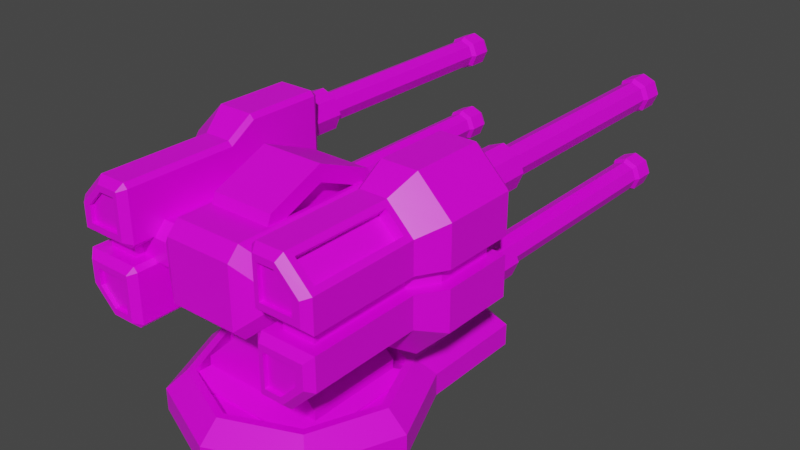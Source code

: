 # Source: FlakCannon.blend  (saved by Blender 2.91.10; exported with 4.5.12 LTS)
import bpy
from mathutils import Matrix  # noqa: F401  (used for matrix-valued properties, if any)

bpy.ops.wm.read_factory_settings(use_empty=True)
scene = bpy.context.scene
scene.name = 'Scene'

# ---- collections
col_collection = bpy.data.collections.new('Collection'); scene.collection.children.link(col_collection)

# ---- images (referenced by path relative to the original .blend; pixels are not part of the script)
import os
ASSET_DIR = os.environ.get("B2B_ASSET_DIR", "")  # directory of the original .blend (textures are referenced by path, not embedded)
HERE = os.path.dirname(os.path.abspath(__file__))  # packed textures are extracted next to this script under _unpacked/

def load_image(name, relpath, width, height, colorspace="sRGB"):
    """Load a texture the original file referenced (path relative to the .blend, or extracted next to this script)."""
    p = next((c for c in (os.path.join(HERE, relpath), os.path.join(ASSET_DIR, relpath)) if relpath and os.path.exists(c)), "")
    if p:
        img = bpy.data.images.load(p, check_existing=True)
        img.name = name
    else:  # same state as the original file: an image datablock whose file is absent (Cycles renders it pink)
        img = bpy.data.images.new(name, width, height)
        img.source = "FILE"
        img.filepath = "//" + (relpath or name)
    img.colorspace_settings.name = colorspace
    return img
img_green_team_png = load_image('green_team.png', 'green_team.png', 1024, 1024, 'sRGB')

# ---- materials (node trees are filled in below, after node groups)
mat_material = bpy.data.materials.new('Material')
mat_material.alpha_threshold = 0.0
mat_material.use_transparent_shadow = False
mat_material.line_color = (0.0, 0.0, 0.0, 1.0)

# ---- material node trees
mat_material.use_nodes = True; mat_material.node_tree.nodes.clear()
_N = mat_material.node_tree.nodes; _L = mat_material.node_tree.links
n0 = _N.new('ShaderNodeOutputMaterial'); n0.name = 'Material Output'; n0.location = (300, 300)
n1 = _N.new('ShaderNodeBsdfPrincipled'); n1.name = 'Principled BSDF'; n1.location = (10, 300)
n1.distribution = 'GGX'
n1.subsurface_method = 'BURLEY'
n1.inputs[2].default_value = 0.4
n1.inputs[3].default_value = 1.45
n1.inputs[27].default_value = (0.0, 0.0, 0.0, 1.0)
n1.inputs[28].default_value = 1.0
n2 = _N.new('ShaderNodeTexImage'); n2.name = 'Image Texture'; n2.location = (-280, 280)
n2.image = img_green_team_png
_L.new(n1.outputs[0], n0.inputs[0])
_L.new(n2.outputs[0], n1.inputs[0])
n0.is_active_output = True

# ---- world
world_world = bpy.data.worlds.new('World'); scene.world = world_world
world_world.use_nodes = True; world_world.node_tree.nodes.clear()
_N = world_world.node_tree.nodes; _L = world_world.node_tree.links
n0 = _N.new('ShaderNodeOutputWorld'); n0.name = 'World Output'; n0.location = (300, 300)
n1 = _N.new('ShaderNodeBackground'); n1.name = 'Background'; n1.location = (10, 300)
n1.inputs[0].default_value = (0.05088, 0.05088, 0.05088, 1.0)
_L.new(n1.outputs[0], n0.inputs[0])
n0.is_active_output = True
world_world.color = (0.05088, 0.05088, 0.05088)
world_world.use_sun_shadow = False
world_world.sun_shadow_jitter_overblur = 0.0

# ---- meshes
me_cube = bpy.data.meshes.new('Cube')
me_cube.from_pydata([(0.94, 3.332, 0.2268), (1.052, 3.332, 0.2732), (0.94, 1.371, 0.2513), (0.94, 3.289, 0.2513), (1.035, 1.371, 0.2905), (1.035, 3.289, 0.2905), (1.074, 1.371, 0.3853), (1.074, 3.289, 0.3853), (1.035, 1.371, 0.4801), (1.035, 3.289, 0.4801), (0.94, 1.371, 0.5194), (0.94, 3.289, 0.5194), (0.8452, 1.371, 0.4801), (0.8452, 3.289, 0.4801), (0.806, 1.371, 0.3853), (0.806, 3.289, 0.3853), (0.8452, 1.371, 0.2905), (0.8452, 3.289, 0.2905), (1.099, 3.332, 0.3853), (1.052, 3.332, 0.4974), (0.94, 3.332, 0.5439), (0.8279, 3.332, 0.4974), (0.7815, 3.332, 0.3853), (0.8279, 3.332, 0.2732), (0.94, 3.502, 0.2268), (0.8279, 3.502, 0.2732), (0.7815, 3.502, 0.3853), (0.8279, 3.502, 0.4974), (0.94, 3.502, 0.5439), (1.052, 3.502, 0.4974), (1.099, 3.502, 0.3853), (1.052, 3.502, 0.2732), (0.94, 3.529, 0.2937), (0.8753, 3.529, 0.3206), (0.8485, 3.529, 0.3853), (0.8753, 3.529, 0.4501), (0.94, 3.529, 0.4769), (1.005, 3.529, 0.4501), (1.032, 3.529, 0.3853), (1.005, 3.529, 0.3206), (0.94, 3.529, 0.2397), (0.8371, 3.529, 0.2824), (0.7944, 3.529, 0.3853), (0.8371, 3.529, 0.4883), (0.94, 3.529, 0.5309), (1.043, 3.529, 0.4883), (1.086, 3.529, 0.3853), (1.043, 3.529, 0.2824), (0.94, 2.807, 0.2937), (0.8753, 2.807, 0.3206), (0.8485, 2.807, 0.3853), (0.8753, 2.807, 0.4501), (0.94, 2.807, 0.4769), (1.005, 2.807, 0.4501), (1.032, 2.807, 0.3853), (1.005, 2.807, 0.3206), (0.94, 1.323, 0.1902), (1.078, 1.323, 0.2474), (1.135, 1.323, 0.3853), (1.078, 1.323, 0.5233), (0.94, 1.323, 0.5804), (0.8021, 1.323, 0.5233), (0.7449, 1.323, 0.3853), (0.8021, 1.323, 0.2474), (0.94, 1.014, 0.1902), (1.078, 1.014, 0.2474), (1.135, 1.014, 0.3853), (1.078, 1.014, 0.5233), (0.94, 1.014, 0.5804), (0.8021, 1.014, 0.5233), (0.7449, 1.014, 0.3853), (0.8021, 1.014, 0.2474), (1.194, 0.2502, 0.07787), (1.194, 0.7895, 0.07757), (1.295, 0.2216, 0.4432), (0.9923, 0.2216, 0.7462), (0.9725, 0.9545, 0.6986), (1.248, 0.9545, 0.4235), (1.05, 0.01493, 0.07543), (0.9535, -0.06978, 0.5579), (1.111, -0.06978, 0.4006), (1.05, -0.8992, 0.07514), (1.111, -0.9438, 0.4006), (0.9535, -0.9438, 0.5579), (0.9137, -0.01358, 0.5976), (1.151, -0.01358, 0.3608), (0.8895, -1.059, 0.5392), (1.092, -1.059, 0.3366), (0.883, -0.06978, 0.4874), (1.04, -0.06978, 0.3301), (0.883, -0.9438, 0.4874), (1.04, -0.9438, 0.3301), (0.766, 0.2219, 0.07758), (0.6267, 0.2216, 0.1161), (0.6267, 0.2216, 0.7058), (0.6652, 0.2216, 0.7462), (0.766, 0.7895, 0.07757), (0.6743, 0.9545, 0.1358), (0.6743, 0.9545, 0.6868), (0.6855, 0.9545, 0.6986), (0.6281, -0.01358, 0.5572), (0.6666, -0.01358, 0.5976), (0.7674, -0.01328, 0.07514), (0.6281, -0.01358, 0.1137), (0.6865, -1.059, 0.1379), (0.7674, -0.8992, 0.07514), (0.6916, -1.059, 0.5392), (0.6865, -1.059, 0.5338), (1.295, 0.2216, 0.07757), (1.248, 0.9545, 0.1252), (1.151, -0.01358, 0.07514), (1.092, -1.059, 0.1336), (0.6849, 0.9545, 0.1252), (0.6652, 0.2216, 0.07757), (0.6666, -0.01358, 0.07514), (0.6908, -1.059, 0.1336), (1.195, 0.2512, 0.0), (0.7661, 0.223, 0.0), (1.05, 0.01599, 0.0), (0.7674, -0.01223, 0.0), (1.195, 0.7905, 0.0), (1.05, -0.8981, 0.0), (0.7661, 0.7905, 0.0), (0.7674, -0.8981, 0.0), (1.151, -1.0, 0.3608), (1.151, -1.0, 0.07514), (0.9137, -1.0, 0.5976), (0.6666, -1.0, 0.07514), (0.6281, -1.0, 0.1137), (0.6281, -1.0, 0.5573), (0.6666, -1.0, 0.5976), (1.021, -1.059, 0.3365), (1.021, -1.059, 0.1888), (0.8741, -1.059, 0.4839), (0.7294, -1.059, 0.1888), (0.7263, -1.059, 0.1919), (0.7263, -1.059, 0.48), (0.73, -1.059, 0.4839), (1.021, -1.025, 0.3365), (1.021, -1.025, 0.1888), (0.8741, -1.025, 0.4839), (0.7294, -1.025, 0.1888), (0.7263, -1.025, 0.1919), (0.7263, -1.025, 0.48), (0.73, -1.025, 0.4839), (0.2761, -0.9429, 0.27), (0.0, -0.9429, 0.0), (0.8393, 0.4774, 0.0), (0.2761, -0.8366, 0.38), (0.8393, -0.814, 0.0), (0.5037, -0.814, 0.0), (0.3082, -0.9429, 0.0), (0.3082, 0.4774, 0.0), (0.5037, 0.4774, 0.0), (0.2761, 0.4774, 0.0), (0.2761, -0.9429, 0.0), (0.0, -0.8366, 0.38), (0.0, -0.9429, 0.2702), (0.8393, -0.814, 0.1012), (0.8393, -0.7077, 0.211), (0.3082, -0.8366, 0.38), (0.3082, -0.9429, 0.27), (0.5037, -0.814, 0.1011), (0.5037, -0.7077, 0.211), (0.8393, 0.4348, 0.211), (0.8393, 0.4774, 0.167), (0.5037, 0.4348, 0.211), (0.5037, 0.4774, 0.1669), (0.3082, 0.4774, 0.3359), (0.3082, 0.4348, 0.38), (0.2761, 0.4348, 0.38), (0.2761, 0.4774, 0.3359), (0.2761, -0.5037, 0.38), (0.3082, -0.5037, 0.38), (0.0, -0.5037, 0.38), (0.8393, -0.5037, 0.211), (0.5037, -0.5037, 0.211), (0.3814, -0.3687, 0.2014), (0.2761, -0.1988, 0.2014), (0.2761, -0.1562, 0.1573), (0.2761, -0.1562, 0.0), (0.0, -0.1562, 0.0), (0.0, -0.1562, 0.1574), (0.0, -0.1988, 0.2014), (0.0, -0.3687, 0.2014), (1.295, 0.8902, 0.4432), (0.9923, 0.8902, 0.7462), (1.295, 0.8902, 0.07757), (0.6267, 0.8902, 0.1161), (0.6652, 0.8902, 0.07757), (0.6652, 0.8902, 0.7462), (0.6267, 0.8902, 0.7058), (0.94, 0.9264, 0.1396), (1.114, 0.9264, 0.2116), (1.186, 0.9264, 0.3853), (1.114, 0.9264, 0.5591), (0.94, 0.9264, 0.631), (0.7663, 0.9264, 0.5591), (0.6943, 0.9264, 0.3853), (0.7663, 0.9264, 0.2116)], [], [(23, 22, 26, 25), (3, 17, 23, 0), (2, 3, 5, 4), (21, 20, 28, 27), (11, 9, 19, 20), (4, 5, 7, 6), (22, 21, 27, 26), (17, 15, 22, 23), (6, 7, 9, 8), (0, 23, 25, 24), (9, 7, 18, 19), (8, 9, 11, 10), (19, 18, 30, 29), (5, 3, 0, 1), (10, 11, 13, 12), (28, 29, 45, 44), (15, 13, 21, 22), (12, 13, 15, 14), (7, 5, 1, 18), (20, 19, 29, 28), (14, 15, 17, 16), (18, 1, 31, 30), (13, 11, 20, 21), (16, 17, 3, 2), (4, 6, 58, 57), (1, 0, 24, 31), (37, 38, 54, 53), (26, 27, 43, 42), (24, 25, 41, 40), (31, 24, 40, 47), (29, 30, 46, 45), (27, 28, 44, 43), (25, 26, 42, 41), (30, 31, 47, 46), (33, 32, 40, 41), (34, 33, 41, 42), (35, 34, 42, 43), (36, 35, 43, 44), (37, 36, 44, 45), (38, 37, 45, 46), (39, 38, 46, 47), (32, 39, 47, 40), (55, 48, 49, 50, 51, 52, 53, 54), (35, 36, 52, 51), (33, 34, 50, 49), (38, 39, 55, 54), (36, 37, 53, 52), (34, 35, 51, 50), (32, 33, 49, 48), (39, 32, 48, 55), (62, 63, 71, 70), (12, 14, 62, 61), (16, 2, 56, 63), (6, 8, 59, 58), (14, 16, 63, 62), (8, 10, 60, 59), (10, 12, 61, 60), (2, 4, 57, 56), (70, 71, 199, 198), (60, 61, 69, 68), (58, 59, 67, 66), (56, 57, 65, 64), (63, 56, 64, 71), (61, 62, 70, 69), (59, 60, 68, 67), (57, 58, 66, 65), (78, 81, 121, 118), (111, 87, 131, 132), (74, 75, 84, 85), (100, 103, 128, 129), (93, 94, 191, 188), (187, 185, 74, 108), (186, 75, 74, 185), (75, 95, 101, 84), (186, 190, 95, 75), (94, 93, 103, 100), (108, 74, 85, 110), (112, 97, 98, 99, 76, 77, 109), (110, 85, 124, 125), (84, 101, 130, 126), (79, 83, 90, 88), (102, 92, 117, 119), (79, 80, 85, 84), (82, 83, 126, 124), (80, 82, 124, 85), (83, 79, 84, 126), (89, 88, 90, 91), (83, 82, 91, 90), (82, 80, 89, 91), (80, 79, 88, 89), (189, 113, 93, 188), (95, 190, 191, 94), (113, 114, 103, 93), (101, 95, 94, 100), (128, 103, 114, 127), (130, 101, 100, 129), (96, 73, 120, 122), (72, 73, 187, 108), (78, 72, 108, 110), (81, 78, 110, 125), (96, 92, 113, 189), (92, 102, 114, 113), (102, 105, 127, 114), (73, 96, 189, 187), (105, 81, 125, 127), (73, 72, 116, 120), (81, 105, 123, 121), (105, 102, 119, 123), (92, 96, 122, 117), (72, 78, 118, 116), (87, 111, 125, 124), (86, 87, 124, 126), (115, 104, 128, 127), (107, 106, 130, 129), (104, 107, 129, 128), (106, 86, 126, 130), (111, 115, 127, 125), (134, 132, 139, 141), (86, 106, 137, 133), (106, 107, 136, 137), (87, 86, 133, 131), (115, 111, 132, 134), (107, 104, 135, 136), (104, 115, 134, 135), (139, 138, 140, 144, 143, 142, 141), (136, 135, 142, 143), (135, 134, 141, 142), (132, 131, 138, 139), (133, 137, 144, 140), (137, 136, 143, 144), (131, 133, 140, 138), (176, 166, 169, 173), (151, 150, 162, 161), (171, 179, 178, 170), (155, 151, 161, 145), (150, 149, 158, 162), (175, 164, 166, 176), (152, 154, 171, 168), (149, 147, 165, 164, 175, 159, 158), (153, 152, 168, 167), (163, 162, 158, 159), (148, 145, 161, 160), (160, 161, 162, 163), (147, 153, 167, 165), (170, 178, 177, 172), (164, 165, 167, 166), (166, 167, 168, 169), (172, 177, 184, 174), (169, 168, 171, 170), (156, 157, 145, 148), (146, 155, 145, 157), (173, 169, 170, 172), (160, 173, 172, 148), (159, 175, 176, 163), (148, 172, 174, 156), (163, 176, 173, 160), (177, 178, 183, 184), (178, 179, 182, 183), (180, 181, 182, 179), (154, 180, 179, 171), (77, 76, 186, 185), (109, 77, 185, 187), (97, 112, 189, 188), (99, 98, 191, 190), (112, 109, 187, 189), (98, 97, 188, 191), (76, 99, 190, 186), (192, 193, 194, 195, 196, 197, 198, 199), (68, 69, 197, 196), (66, 67, 195, 194), (64, 65, 193, 192), (71, 64, 192, 199), (69, 70, 198, 197), (67, 68, 196, 195), (65, 66, 194, 193)])
_uv = me_cube.uv_layers.new(name='UVMap')
_uv.uv.foreach_set('vector', [0.836, 0.8937, 0.836, 0.8937, 0.836, 0.8937, 0.836, 0.8937, 0.836, 0.8937, 0.836, 0.8937, 0.836, 0.8937, 0.836, 0.8937, 0.836, 0.8937, 0.836, 0.8937, 0.836, 0.8937, 0.836, 0.8937, 0.836, 0.8937, 0.836, 0.8937, 0.836, 0.8937, 0.836, 0.8937, 0.836, 0.8937, 0.836, 0.8937, 0.836, 0.8937, 0.836, 0.8937, 0.836, 0.8937, 0.836, 0.8937, 0.836, 0.8937, 0.836, 0.8937, 0.836, 0.8937, 0.836, 0.8937, 0.836, 0.8937, 0.836, 0.8937, 0.836, 0.8937, 0.836, 0.8937, 0.836, 0.8937, 0.836, 0.8937, 0.836, 0.8937, 0.836, 0.8937, 0.836, 0.8937, 0.836, 0.8937, 0.836, 0.8937, 0.836, 0.8937, 0.836, 0.8937, 0.836, 0.8937, 0.836, 0.8937, 0.836, 0.8937, 0.836, 0.8937, 0.836, 0.8937, 0.836, 0.8937, 0.836, 0.8937, 0.836, 0.8937, 0.836, 0.8937, 0.836, 0.8937, 0.836, 0.8937, 0.836, 0.8937, 0.836, 0.8937, 0.836, 0.8937, 0.836, 0.8937, 0.836, 0.8937, 0.836, 0.8937, 0.836, 0.8937, 0.836, 0.8937, 0.836, 0.8937, 0.836, 0.8937, 0.836, 0.8937, 0.836, 0.8937, 0.836, 0.8937, 0.836, 0.8937, 0.836, 0.8937, 0.836, 0.8937, 0.836, 0.8937, 0.836, 0.8937, 0.836, 0.8937, 0.836, 0.8937, 0.836, 0.8937, 0.836, 0.8937, 0.836, 0.8937, 0.836, 0.8937, 0.836, 0.8937, 0.836, 0.8937, 0.836, 0.8937, 0.836, 0.8937, 0.836, 0.8937, 0.836, 0.8937, 0.836, 0.8937, 0.836, 0.8937, 0.836, 0.8937, 0.836, 0.8937, 0.836, 0.8937, 0.836, 0.8937, 0.836, 0.8937, 0.836, 0.8937, 0.836, 0.8937, 0.836, 0.8937, 0.836, 0.8937, 0.836, 0.8937, 0.836, 0.8937, 0.836, 0.8937, 0.836, 0.8937, 0.836, 0.8937, 0.836, 0.8937, 0.836, 0.8937, 0.836, 0.8937, 0.836, 0.8937, 0.836, 0.8937, 0.836, 0.8937, 0.836, 0.8937, 0.836, 0.8937, 0.836, 0.8937, 0.836, 0.8937, 0.836, 0.8937, 0.836, 0.8937, 0.836, 0.8937, 0.836, 0.8937, 0.836, 0.8937, 0.836, 0.8937, 0.836, 0.8937, 0.836, 0.8937, 0.836, 0.8937, 0.836, 0.8937, 0.836, 0.8937, 0.836, 0.8937, 0.836, 0.8937, 0.836, 0.8937, 0.836, 0.8937, 0.836, 0.8937, 0.836, 0.8937, 0.836, 0.8937, 0.836, 0.8937, 0.836, 0.8937, 0.836, 0.8937, 0.836, 0.8937, 0.836, 0.8937, 0.836, 0.8937, 0.836, 0.8937, 0.836, 0.8937, 0.836, 0.8937, 0.836, 0.8937, 0.836, 0.8937, 0.836, 0.8937, 0.836, 0.8937, 0.836, 0.8937, 0.836, 0.8937, 0.836, 0.8937, 0.836, 0.8937, 0.836, 0.8937, 0.836, 0.8937, 0.836, 0.8937, 0.836, 0.8937, 0.836, 0.8937, 0.836, 0.8937, 0.836, 0.8937, 0.836, 0.8937, 0.836, 0.8937, 0.836, 0.8937, 0.836, 0.8937, 0.836, 0.8937, 0.836, 0.8937, 0.836, 0.8937, 0.836, 0.8937, 0.836, 0.8937, 0.836, 0.8937, 0.836, 0.8937, 0.836, 0.8937, 0.836, 0.8937, 0.836, 0.8937, 0.836, 0.8937, 0.836, 0.8937, 0.836, 0.8937, 0.836, 0.8937, 0.836, 0.8937, 0.836, 0.8937, 0.836, 0.8937, 0.836, 0.8937, 0.836, 0.8937, 0.836, 0.8937, 0.836, 0.8937, 0.836, 0.8937, 0.836, 0.8937, 0.836, 0.8937, 0.836, 0.8937, 0.836, 0.8937, 0.836, 0.8937, 0.836, 0.8937, 0.836, 0.8937, 0.836, 0.8937, 0.836, 0.8937, 0.836, 0.8937, 0.836, 0.8937, 0.836, 0.8937, 0.836, 0.8937, 0.836, 0.8937, 0.836, 0.8937, 0.836, 0.8937, 0.836, 0.8937, 0.836, 0.8937, 0.836, 0.8937, 0.836, 0.8937, 0.836, 0.8937, 0.836, 0.8937, 0.836, 0.8937, 0.836, 0.8937, 0.836, 0.8937, 0.836, 0.8937, 0.836, 0.8937, 0.836, 0.8937, 0.836, 0.8937, 0.836, 0.8937, 0.836, 0.8937, 0.836, 0.8937, 0.836, 0.8937, 0.836, 0.8937, 0.836, 0.8937, 0.836, 0.8937, 0.836, 0.8937, 0.836, 0.8937, 0.836, 0.8937, 0.836, 0.8937, 0.836, 0.8937, 0.836, 0.8937, 0.836, 0.8937, 0.836, 0.8937, 0.836, 0.8937, 0.836, 0.8937, 0.836, 0.8937, 0.836, 0.8937, 0.836, 0.8937, 0.836, 0.8937, 0.836, 0.8937, 0.836, 0.8937, 0.836, 0.8937, 0.836, 0.8937, 0.836, 0.8937, 0.836, 0.8937, 0.836, 0.8937, 0.836, 0.8937, 0.836, 0.8937, 0.836, 0.8937, 0.836, 0.8937, 0.836, 0.8937, 0.836, 0.8937, 0.836, 0.8937, 0.836, 0.8937, 0.836, 0.8937, 0.836, 0.8937, 0.836, 0.8937, 0.836, 0.8937, 0.836, 0.8937, 0.836, 0.8937, 0.836, 0.8937, 0.836, 0.8937, 0.836, 0.8937, 0.836, 0.8937, 0.836, 0.8937, 0.836, 0.8937, 0.836, 0.8937, 0.836, 0.8937, 0.836, 0.8937, 0.836, 0.8937, 0.836, 0.8937, 0.836, 0.8937, 0.836, 0.8937, 0.836, 0.8937, 0.836, 0.8937, 0.836, 0.8937, 0.836, 0.8937, 0.836, 0.8937, 0.836, 0.8937, 0.836, 0.8937, 0.836, 0.8937, 0.836, 0.8937, 0.836, 0.8937, 0.857, 0.7016, 0.857, 0.7016, 0.857, 0.7016, 0.857, 0.7016, 0.2218, 0.6685, 0.2218, 0.6685, 0.2218, 0.6685, 0.2218, 0.6685, 0.2218, 0.6685, 0.2218, 0.6685, 0.2218, 0.6685, 0.2218, 0.6685, 0.2218, 0.6685, 0.2218, 0.6685, 0.2218, 0.6685, 0.2218, 0.6685, 0.2218, 0.6685, 0.2218, 0.6685, 0.2218, 0.6685, 0.2218, 0.6685, 0.2218, 0.6685, 0.2218, 0.6685, 0.2218, 0.6685, 0.2218, 0.6685, 0.2218, 0.6685, 0.2218, 0.6685, 0.2218, 0.6685, 0.2218, 0.6685, 0.2218, 0.6685, 0.2218, 0.6685, 0.2218, 0.6685, 0.2218, 0.6685, 0.2218, 0.6685, 0.2218, 0.6685, 0.2218, 0.6685, 0.2218, 0.6685, 0.2218, 0.6685, 0.2218, 0.6685, 0.2218, 0.6685, 0.2218, 0.6685, 0.2218, 0.6685, 0.2218, 0.6685, 0.2218, 0.6685, 0.2218, 0.6685, 0.2218, 0.6685, 0.2218, 0.6685, 0.2218, 0.6685, 0.2218, 0.6685, 0.2218, 0.6685, 0.2218, 0.6685, 0.2218, 0.6685, 0.2218, 0.6685, 0.2218, 0.6685, 0.2218, 0.6685, 0.2218, 0.6685, 0.2218, 0.6685, 0.2218, 0.6685, 0.2218, 0.6685, 0.2218, 0.6685, 0.2218, 0.6685, 0.2218, 0.6685, 0.2218, 0.6685, 0.2218, 0.6685, 0.857, 0.7016, 0.857, 0.7016, 0.857, 0.7016, 0.857, 0.7016, 0.2218, 0.6685, 0.2218, 0.6685, 0.2218, 0.6685, 0.2218, 0.6685, 0.2218, 0.6685, 0.2218, 0.6685, 0.2218, 0.6685, 0.2218, 0.6685, 0.2218, 0.6685, 0.2218, 0.6685, 0.2218, 0.6685, 0.2218, 0.6685, 0.2218, 0.6685, 0.2218, 0.6685, 0.2218, 0.6685, 0.2218, 0.6685, 0.2218, 0.6685, 0.2218, 0.6685, 0.2218, 0.6685, 0.2218, 0.6685, 0.2218, 0.6685, 0.2218, 0.6685, 0.2218, 0.6685, 0.2218, 0.6685, 0.2218, 0.6685, 0.2218, 0.6685, 0.2218, 0.6685, 0.2218, 0.6685, 0.2218, 0.6685, 0.2218, 0.6685, 0.2218, 0.6685, 0.2218, 0.6685, 0.2218, 0.6685, 0.2218, 0.6685, 0.2218, 0.6685, 0.2218, 0.6685, 0.2218, 0.6685, 0.2218, 0.6685, 0.2218, 0.6685, 0.2218, 0.6685, 0.2218, 0.6685, 0.2218, 0.6685, 0.2218, 0.6685, 0.2218, 0.6685, 0.2218, 0.6685, 0.2218, 0.6685, 0.2218, 0.6685, 0.2218, 0.6685, 0.2218, 0.6685, 0.2218, 0.6685, 0.2218, 0.6685, 0.2218, 0.6685, 0.2218, 0.6685, 0.2218, 0.6685, 0.2218, 0.6685, 0.2218, 0.6685, 0.857, 0.7016, 0.857, 0.7016, 0.857, 0.7016, 0.857, 0.7016, 0.2218, 0.6685, 0.2218, 0.6685, 0.2218, 0.6685, 0.2218, 0.6685, 0.2218, 0.6685, 0.2218, 0.6685, 0.2218, 0.6685, 0.2218, 0.6685, 0.2218, 0.6685, 0.2218, 0.6685, 0.2218, 0.6685, 0.2218, 0.6685, 0.2218, 0.6685, 0.2218, 0.6685, 0.2218, 0.6685, 0.2218, 0.6685, 0.2218, 0.6685, 0.2218, 0.6685, 0.2218, 0.6685, 0.2218, 0.6685, 0.2218, 0.6685, 0.2218, 0.6685, 0.2218, 0.6685, 0.2218, 0.6685, 0.2218, 0.6685, 0.2218, 0.6685, 0.2218, 0.6685, 0.2218, 0.6685, 0.2218, 0.6685, 0.2218, 0.6685, 0.2218, 0.6685, 0.2218, 0.6685, 0.857, 0.7016, 0.857, 0.7016, 0.857, 0.7016, 0.857, 0.7016, 0.857, 0.7016, 0.857, 0.7016, 0.857, 0.7016, 0.857, 0.7016, 0.857, 0.7016, 0.857, 0.7016, 0.857, 0.7016, 0.857, 0.7016, 0.857, 0.7016, 0.857, 0.7016, 0.857, 0.7016, 0.857, 0.7016, 0.857, 0.7016, 0.857, 0.7016, 0.857, 0.7016, 0.857, 0.7016, 0.2218, 0.6685, 0.2218, 0.6685, 0.2218, 0.6685, 0.2218, 0.6685, 0.2218, 0.6685, 0.2218, 0.6685, 0.2218, 0.6685, 0.2218, 0.6685, 0.2218, 0.6685, 0.2218, 0.6685, 0.2218, 0.6685, 0.2218, 0.6685, 0.2218, 0.6685, 0.2218, 0.6685, 0.2218, 0.6685, 0.2218, 0.6685, 0.2218, 0.6685, 0.2218, 0.6685, 0.2218, 0.6685, 0.2218, 0.6685, 0.2218, 0.6685, 0.2218, 0.6685, 0.2218, 0.6685, 0.2218, 0.6685, 0.2218, 0.6685, 0.2218, 0.6685, 0.2218, 0.6685, 0.2218, 0.6685, 0.2218, 0.6685, 0.2218, 0.6685, 0.2218, 0.6685, 0.2218, 0.6685, 0.2218, 0.6685, 0.2218, 0.6685, 0.2218, 0.6685, 0.2218, 0.6685, 0.2218, 0.6685, 0.2218, 0.6685, 0.2218, 0.6685, 0.2218, 0.6685, 0.2218, 0.6685, 0.2218, 0.6685, 0.2218, 0.6685, 0.2218, 0.6685, 0.2218, 0.6685, 0.2218, 0.6685, 0.2218, 0.6685, 0.2218, 0.6685, 0.2218, 0.6685, 0.2218, 0.6685, 0.2218, 0.6685, 0.2218, 0.6685, 0.2218, 0.6685, 0.2218, 0.6685, 0.2218, 0.6685, 0.2218, 0.6685, 0.2218, 0.6685, 0.2218, 0.6685, 0.2218, 0.6685, 0.2218, 0.6685, 0.2218, 0.6685, 0.2218, 0.6685, 0.2218, 0.6685, 0.2218, 0.6685, 0.2218, 0.6685, 0.2218, 0.6685, 0.2218, 0.6685, 0.2218, 0.6685, 0.2218, 0.6685, 0.2218, 0.6685, 0.2218, 0.6685, 0.2218, 0.6685, 0.2218, 0.6685, 0.2218, 0.6685, 0.2218, 0.6685, 0.2218, 0.6685, 0.2218, 0.6685, 0.2218, 0.6685, 0.2218, 0.6685, 0.2218, 0.6685, 0.2218, 0.6685, 0.2218, 0.6685, 0.2218, 0.6685, 0.2218, 0.6685, 0.2218, 0.6685, 0.2218, 0.6685, 0.2218, 0.6685, 0.2375, 0.6748, 0.2375, 0.6748, 0.2375, 0.6748, 0.2375, 0.6748, 0.2375, 0.6748, 0.2375, 0.6748, 0.2375, 0.6748, 0.2375, 0.6748, 0.2375, 0.6748, 0.2375, 0.6748, 0.2375, 0.6748, 0.2375, 0.6748, 0.2375, 0.6748, 0.2375, 0.6748, 0.2375, 0.6748, 0.2375, 0.6748, 0.2375, 0.6748, 0.2375, 0.6748, 0.2375, 0.6748, 0.2375, 0.6748, 0.2375, 0.6748, 0.2375, 0.6748, 0.2375, 0.6748, 0.2375, 0.6748, 0.2375, 0.6748, 0.2375, 0.6748, 0.2375, 0.6748, 0.2375, 0.6748, 0.2375, 0.6748, 0.2375, 0.6748, 0.2375, 0.6748, 0.2375, 0.6748, 0.2375, 0.6748, 0.2375, 0.6748, 0.2375, 0.6748, 0.2375, 0.6748, 0.2375, 0.6748, 0.2375, 0.6748, 0.2375, 0.6748, 0.2375, 0.6748, 0.2375, 0.6748, 0.2375, 0.6748, 0.2375, 0.6748, 0.2375, 0.6748, 0.2375, 0.6748, 0.2375, 0.6748, 0.2375, 0.6748, 0.2375, 0.6748, 0.2375, 0.6748, 0.2375, 0.6748, 0.2375, 0.6748, 0.2375, 0.6748, 0.2375, 0.6748, 0.2375, 0.6748, 0.2375, 0.6748, 0.2375, 0.6748, 0.2375, 0.6748, 0.2375, 0.6748, 0.2375, 0.6748, 0.2375, 0.6748, 0.2375, 0.6748, 0.2375, 0.6748, 0.2375, 0.6748, 0.2375, 0.6748, 0.2375, 0.6748, 0.2375, 0.6748, 0.2375, 0.6748, 0.2375, 0.6748, 0.2375, 0.6748, 0.2375, 0.6748, 0.2375, 0.6748, 0.2375, 0.6748, 0.2375, 0.6748, 0.2375, 0.6748, 0.2375, 0.6748, 0.2375, 0.6748, 0.2375, 0.6748, 0.2375, 0.6748, 0.2375, 0.6748, 0.2375, 0.6748, 0.2375, 0.6748, 0.2375, 0.6748, 0.2375, 0.6748, 0.2375, 0.6748, 0.2375, 0.6748, 0.2375, 0.6748, 0.2375, 0.6748, 0.2375, 0.6748, 0.2375, 0.6748, 0.2375, 0.6748, 0.2375, 0.6748, 0.2375, 0.6748, 0.2375, 0.6748, 0.2375, 0.6748, 0.2375, 0.6748, 0.2375, 0.6748, 0.2375, 0.6748, 0.2375, 0.6748, 0.2375, 0.6748, 0.2375, 0.6748, 0.2375, 0.6748, 0.2375, 0.6748, 0.2375, 0.6748, 0.2375, 0.6748, 0.2375, 0.6748, 0.2375, 0.6748, 0.2375, 0.6748, 0.2375, 0.6748, 0.2375, 0.6748, 0.2375, 0.6748, 0.2375, 0.6748, 0.2375, 0.6748, 0.2375, 0.6748, 0.2375, 0.6748, 0.2375, 0.6748, 0.2375, 0.6748, 0.2375, 0.6748, 0.2375, 0.6748, 0.2375, 0.6748, 0.2218, 0.6685, 0.2218, 0.6685, 0.2218, 0.6685, 0.2218, 0.6685, 0.2218, 0.6685, 0.2218, 0.6685, 0.2218, 0.6685, 0.2218, 0.6685, 0.2218, 0.6685, 0.2218, 0.6685, 0.2218, 0.6685, 0.2218, 0.6685, 0.2218, 0.6685, 0.2218, 0.6685, 0.2218, 0.6685, 0.2218, 0.6685, 0.2218, 0.6685, 0.2218, 0.6685, 0.2218, 0.6685, 0.2218, 0.6685, 0.2218, 0.6685, 0.2218, 0.6685, 0.2218, 0.6685, 0.2218, 0.6685, 0.2218, 0.6685, 0.2218, 0.6685, 0.2218, 0.6685, 0.2218, 0.6685, 0.836, 0.8937, 0.836, 0.8937, 0.836, 0.8937, 0.836, 0.8937, 0.836, 0.8937, 0.836, 0.8937, 0.836, 0.8937, 0.836, 0.8937, 0.836, 0.8937, 0.836, 0.8937, 0.836, 0.8937, 0.836, 0.8937, 0.836, 0.8937, 0.836, 0.8937, 0.836, 0.8937, 0.836, 0.8937, 0.836, 0.8937, 0.836, 0.8937, 0.836, 0.8937, 0.836, 0.8937, 0.836, 0.8937, 0.836, 0.8937, 0.836, 0.8937, 0.836, 0.8937, 0.836, 0.8937, 0.836, 0.8937, 0.836, 0.8937, 0.836, 0.8937, 0.836, 0.8937, 0.836, 0.8937, 0.836, 0.8937, 0.836, 0.8937, 0.836, 0.8937, 0.836, 0.8937, 0.836, 0.8937, 0.836, 0.8937])
me_cube.materials.append(mat_material)
me_cube.use_remesh_preserve_volume = False
me_cube.use_remesh_preserve_attributes = False
me_cube.use_mirror_vertex_groups = False
me_cube.update()
me_cylinder = bpy.data.meshes.new('Cylinder')
me_cylinder.from_pydata([(0.284, 0.5615, 1.482), (0.284, 0.3967, 1.084), (0.284, -0.001078, 0.9197), (0.284, -0.3989, 1.084), (0.284, -0.5636, 1.482), (0.284, -0.3989, 1.88), (0.284, -0.001078, 2.045), (0.284, 0.3967, 1.88), (0.0, 0.7101, 1.482), (0.0, 0.4471, 0.9567), (0.0, -0.4493, 0.9567), (0.0, -0.7123, 1.482), (0.0, -0.504, 1.985), (0.0, -0.001078, 2.193), (0.0, 0.5018, 1.985), (0.2656, 0.4471, 0.9567), (0.284, 0.7101, 1.482), (0.2656, -0.001078, 0.7711), (0.2656, -0.4493, 0.9567), (0.284, -0.7123, 1.482), (0.284, -0.504, 1.985), (0.284, -0.001078, 2.193), (0.284, 0.5018, 1.985), (0.1706, 0.2202, 1.261), (0.1706, 0.3118, 1.482), (0.1706, -0.001078, 1.169), (0.1706, -0.2223, 1.261), (0.1706, -0.314, 1.482), (0.1706, -0.2223, 1.704), (0.1706, -0.001078, 1.795), (0.1706, 0.2202, 1.704), (0.1706, 0.3967, 1.084), (0.1706, 0.5615, 1.482), (0.1706, -0.001078, 0.9197), (0.1706, -0.3989, 1.084), (0.1706, -0.5636, 1.482), (0.1706, -0.3989, 1.88), (0.1706, -0.001078, 2.045), (0.1706, 0.3967, 1.88), (0.284, -0.001078, 0.7711), (0.284, 0.5018, 0.9794), (0.284, -0.504, 0.9794), (0.0, 0.5018, 0.9794), (0.0, -0.504, 0.9794), (0.574, -0.001078, 0.3402), (0.6648, -0.001078, 0.1724), (0.0, -0.4493, 0.3402), (0.0, 0.4471, 0.3402), (0.574, 0.4471, 0.3402), (0.574, -0.4493, 0.3402), (0.574, 0.4471, 0.4234), (0.0, 0.4471, 0.4234), (0.574, -0.001078, 0.4234), (0.0, -0.4493, 0.4234), (0.574, -0.4493, 0.4234), (0.2656, 0.4471, 0.7258), (0.0, 0.4471, 0.7258), (0.2656, -0.4493, 0.7258), (0.2656, -0.001078, 0.7258), (0.0, -0.4493, 0.7258), (0.6648, -0.001078, 0.2671), (0.0, -0.619, 0.2671), (0.0, 0.6168, 0.2671), (0.6648, 0.6168, 0.2671), (0.6648, -0.619, 0.2671), (0.0, -0.001078, 0.1724), (0.0, -0.619, 0.1724), (0.0, 0.6168, 0.1724), (0.6648, 0.6168, 0.1724), (0.6648, -0.619, 0.1724), (0.301, 0.1727, 1.309), (0.2389, 0.2202, 1.261), (0.2389, 0.3118, 1.482), (0.301, 0.2446, 1.482), (0.301, -0.001079, 1.237), (0.2389, -0.001078, 1.169), (0.301, -0.1748, 1.309), (0.2389, -0.2223, 1.261), (0.301, -0.2468, 1.482), (0.2389, -0.314, 1.482), (0.301, -0.1748, 1.656), (0.2389, -0.2223, 1.704), (0.301, -0.001078, 1.728), (0.2389, -0.001078, 1.795), (0.301, 0.1727, 1.656), (0.2389, 0.2202, 1.704)], [], [(8, 16, 40, 42), (54, 53, 46, 49), (50, 52, 44, 48), (43, 41, 19, 11), (11, 19, 20, 12), (12, 20, 21, 13), (0, 7, 38, 32), (13, 21, 22, 14), (14, 22, 16, 8), (0, 1, 40, 16), (1, 2, 39, 40), (2, 3, 41, 39), (3, 4, 19, 41), (4, 5, 20, 19), (5, 6, 21, 20), (6, 7, 22, 21), (7, 0, 16, 22), (6, 5, 36, 37), (4, 3, 34, 35), (2, 1, 31, 33), (7, 6, 37, 38), (5, 4, 35, 36), (3, 2, 33, 34), (1, 0, 32, 31), (24, 23, 31, 32), (23, 25, 33, 31), (25, 26, 34, 33), (26, 27, 35, 34), (27, 28, 36, 35), (28, 29, 37, 36), (29, 30, 38, 37), (30, 24, 32, 38), (25, 23, 71, 75), (29, 28, 81, 83), (27, 26, 77, 79), (70, 73, 84, 82, 80, 78, 76, 74), (26, 25, 75, 77), (30, 29, 83, 85), (28, 27, 79, 81), (24, 30, 85, 72), (17, 15, 40, 39), (18, 17, 39, 41), (15, 9, 42, 40), (10, 18, 41, 43), (48, 44, 60, 63), (47, 48, 63, 62), (52, 54, 49, 44), (51, 50, 48, 47), (56, 55, 50, 51), (58, 57, 54, 52), (55, 58, 52, 50), (57, 59, 53, 54), (18, 10, 59, 57), (15, 17, 58, 55), (17, 18, 57, 58), (9, 15, 55, 56), (60, 64, 69, 45), (64, 61, 66, 69), (49, 46, 61, 64), (44, 49, 64, 60), (67, 68, 45, 65), (65, 45, 69, 66), (62, 63, 68, 67), (63, 60, 45, 68), (8, 42, 9, 56, 51, 47, 62, 67, 65, 66, 61, 46, 53, 59, 10, 43, 11, 12, 13, 14), (71, 72, 73, 70), (75, 71, 70, 74), (77, 75, 74, 76), (79, 77, 76, 78), (81, 79, 78, 80), (83, 81, 80, 82), (85, 83, 82, 84), (72, 85, 84, 73), (23, 24, 72, 71)])
_uv = me_cylinder.uv_layers.new(name='UVMap')
_uv.uv.foreach_set('vector', [0.878, 0.8909, 0.878, 0.8909, 0.878, 0.8909, 0.878, 0.8909, 0.878, 0.8909, 0.878, 0.8909, 0.878, 0.8909, 0.878, 0.8909, 0.878, 0.8909, 0.878, 0.8909, 0.878, 0.8909, 0.878, 0.8909, 0.878, 0.8909, 0.878, 0.8909, 0.878, 0.8909, 0.878, 0.8909, 0.878, 0.8909, 0.878, 0.8909, 0.878, 0.8909, 0.878, 0.8909, 0.878, 0.8909, 0.878, 0.8909, 0.878, 0.8909, 0.878, 0.8909, 0.878, 0.8909, 0.878, 0.8909, 0.878, 0.8909, 0.878, 0.8909, 0.878, 0.8909, 0.878, 0.8909, 0.878, 0.8909, 0.878, 0.8909, 0.878, 0.8909, 0.878, 0.8909, 0.878, 0.8909, 0.878, 0.8909, 0.878, 0.8909, 0.878, 0.8909, 0.878, 0.8909, 0.878, 0.8909, 0.878, 0.8909, 0.878, 0.8909, 0.878, 0.8909, 0.878, 0.8909, 0.878, 0.8909, 0.878, 0.8909, 0.878, 0.8909, 0.878, 0.8909, 0.878, 0.8909, 0.878, 0.8909, 0.878, 0.8909, 0.878, 0.8909, 0.878, 0.8909, 0.878, 0.8909, 0.878, 0.8909, 0.878, 0.8909, 0.878, 0.8909, 0.878, 0.8909, 0.878, 0.8909, 0.878, 0.8909, 0.878, 0.8909, 0.878, 0.8909, 0.878, 0.8909, 0.878, 0.8909, 0.878, 0.8909, 0.878, 0.8909, 0.878, 0.8909, 0.878, 0.8909, 0.878, 0.8909, 0.878, 0.8909, 0.878, 0.8909, 0.878, 0.8909, 0.878, 0.8909, 0.878, 0.8909, 0.878, 0.8909, 0.878, 0.8909, 0.878, 0.8909, 0.878, 0.8909, 0.878, 0.8909, 0.878, 0.8909, 0.878, 0.8909, 0.878, 0.8909, 0.878, 0.8909, 0.878, 0.8909, 0.878, 0.8909, 0.878, 0.8909, 0.878, 0.8909, 0.878, 0.8909, 0.878, 0.8909, 0.878, 0.8909, 0.878, 0.8909, 0.878, 0.8909, 0.878, 0.8909, 0.878, 0.8909, 0.878, 0.8909, 0.878, 0.8909, 0.878, 0.8909, 0.878, 0.8909, 0.878, 0.8909, 0.878, 0.8909, 0.878, 0.8909, 0.878, 0.8909, 0.878, 0.8909, 0.878, 0.8909, 0.878, 0.8909, 0.878, 0.8909, 0.878, 0.8909, 0.878, 0.8909, 0.878, 0.8909, 0.878, 0.8909, 0.878, 0.8909, 0.878, 0.8909, 0.878, 0.8909, 0.878, 0.8909, 0.878, 0.8909, 0.878, 0.8909, 0.878, 0.8909, 0.878, 0.8909, 0.878, 0.8909, 0.878, 0.8909, 0.878, 0.8909, 0.878, 0.8909, 0.878, 0.8909, 0.878, 0.8909, 0.878, 0.8909, 0.878, 0.8909, 0.878, 0.8909, 0.878, 0.8909, 0.878, 0.8909, 0.878, 0.8909, 0.878, 0.8909, 0.878, 0.8909, 0.878, 0.8909, 0.878, 0.8909, 0.878, 0.8909, 0.878, 0.8909, 0.878, 0.8909, 0.878, 0.8909, 0.878, 0.8909, 0.878, 0.8909, 0.878, 0.8909, 0.878, 0.8909, 0.878, 0.8909, 0.878, 0.8909, 0.878, 0.8909, 0.878, 0.8909, 0.878, 0.8909, 0.878, 0.8909, 0.878, 0.8909, 0.878, 0.8909, 0.878, 0.8909, 0.878, 0.8909, 0.878, 0.8909, 0.878, 0.8909, 0.878, 0.8909, 0.878, 0.8909, 0.878, 0.8909, 0.878, 0.8909, 0.878, 0.8909, 0.878, 0.8909, 0.878, 0.8909, 0.878, 0.8909, 0.878, 0.8909, 0.878, 0.8909, 0.878, 0.8909, 0.878, 0.8909, 0.878, 0.8909, 0.878, 0.8909, 0.878, 0.8909, 0.878, 0.8909, 0.878, 0.8909, 0.878, 0.8909, 0.878, 0.8909, 0.878, 0.8909, 0.878, 0.8909, 0.878, 0.8909, 0.878, 0.8909, 0.878, 0.8909, 0.878, 0.8909, 0.878, 0.8909, 0.878, 0.8909, 0.878, 0.8909, 0.878, 0.8909, 0.878, 0.8909, 0.878, 0.8909, 0.878, 0.8909, 0.878, 0.8909, 0.878, 0.8909, 0.878, 0.8909, 0.878, 0.8909, 0.878, 0.8909, 0.878, 0.8909, 0.878, 0.8909, 0.878, 0.8909, 0.878, 0.8909, 0.878, 0.8909, 0.878, 0.8909, 0.878, 0.8909, 0.878, 0.8909, 0.878, 0.8909, 0.878, 0.8909, 0.878, 0.8909, 0.878, 0.8909, 0.878, 0.8909, 0.878, 0.8909, 0.878, 0.8909, 0.878, 0.8909, 0.878, 0.8909, 0.878, 0.8909, 0.878, 0.8909, 0.878, 0.8909, 0.878, 0.8909, 0.878, 0.8909, 0.878, 0.8909, 0.878, 0.8909, 0.878, 0.8909, 0.878, 0.8909, 0.878, 0.8909, 0.878, 0.8909, 0.878, 0.8909, 0.878, 0.8909, 0.878, 0.8909, 0.878, 0.8909, 0.878, 0.8909, 0.878, 0.8909, 0.878, 0.8909, 0.878, 0.8909, 0.878, 0.8909, 0.878, 0.8909, 0.878, 0.8909, 0.878, 0.8909, 0.878, 0.8909, 0.878, 0.8909, 0.878, 0.8909, 0.878, 0.8909, 0.878, 0.8909, 0.878, 0.8909, 0.878, 0.8909, 0.878, 0.8909, 0.878, 0.8909, 0.878, 0.8909, 0.878, 0.8909, 0.878, 0.8909, 0.878, 0.8909, 0.878, 0.8909, 0.878, 0.8909, 0.878, 0.8909, 0.878, 0.8909, 0.878, 0.8909, 0.878, 0.8909, 0.878, 0.8909, 0.878, 0.8909, 0.878, 0.8909, 0.878, 0.8909, 0.878, 0.8909, 0.878, 0.8909, 0.878, 0.8909, 0.878, 0.8909, 0.878, 0.8909, 0.878, 0.8909, 0.878, 0.8909, 0.878, 0.8909, 0.878, 0.8909, 0.878, 0.8909, 0.878, 0.8909, 0.878, 0.8909, 0.878, 0.8909, 0.878, 0.8909, 0.878, 0.8909, 0.878, 0.8909, 0.878, 0.8909, 0.878, 0.8909, 0.878, 0.8909, 0.878, 0.8909, 0.878, 0.8909, 0.878, 0.8909, 0.878, 0.8909, 0.878, 0.8909, 0.878, 0.8909, 0.878, 0.8909, 0.878, 0.8909, 0.878, 0.8909, 0.878, 0.8909, 0.878, 0.8909, 0.878, 0.8909, 0.878, 0.8909, 0.878, 0.8909, 0.878, 0.8909, 0.878, 0.8909, 0.878, 0.8909, 0.878, 0.8909, 0.878, 0.8909, 0.878, 0.8909, 0.878, 0.8909, 0.878, 0.8909, 0.878, 0.8909, 0.878, 0.8909, 0.878, 0.8909, 0.878, 0.8909, 0.878, 0.8909, 0.878, 0.8909, 0.878, 0.8909, 0.878, 0.8909, 0.878, 0.8909, 0.878, 0.8909, 0.878, 0.8909, 0.878, 0.8909, 0.878, 0.8909, 0.878, 0.8909, 0.878, 0.8909, 0.878, 0.8909, 0.878, 0.8909, 0.878, 0.8909, 0.878, 0.8909, 0.878, 0.8909, 0.878, 0.8909])
me_cylinder.materials.append(mat_material)
me_cylinder.use_remesh_fix_poles = True
me_cylinder.use_remesh_preserve_attributes = False
me_cylinder.use_mirror_vertex_groups = False
me_cylinder.update()
me_cylinder_001 = bpy.data.meshes.new('Cylinder.001')
me_cylinder_001.from_pydata([(5.645e-09, 1.085, -0.006801), (0.7673, 0.7673, -0.006801), (1.085, -4.506e-08, -0.006801), (0.7673, -0.7673, -0.006801), (-8.922e-08, -1.085, -0.006801), (-0.7673, -0.7673, -0.006801), (-1.085, 1.531e-08, -0.006801), (-0.7673, 0.7673, -0.006801), (5.457e-09, 0.8376, 0.3623), (0.5923, 0.5923, 0.3623), (0.7673, 0.7673, 0.197), (0.8376, -3.66e-08, 0.3623), (1.085, -4.506e-08, 0.197), (0.5923, -0.5923, 0.3623), (0.7673, -0.7673, 0.197), (-6.965e-08, -0.8376, 0.3623), (-8.922e-08, -1.085, 0.197), (-0.5923, -0.5923, 0.3623), (-0.7673, -0.7673, 0.197), (-0.8376, 1.347e-08, 0.3623), (-1.085, 1.531e-08, 0.197), (-0.5923, 0.5923, 0.3623), (-0.7673, 0.7673, 0.197), (6.565e-09, 0.9063, 0.3623), (0.6408, 0.6408, 0.3623), (0.9063, -3.66e-08, 0.3623), (0.6408, -0.6408, 0.3623), (-7.187e-08, -0.9063, 0.3623), (-0.6408, -0.6408, 0.3623), (-0.9063, 1.569e-08, 0.3623), (-0.6408, 0.6408, 0.3623), (5.887e-09, 0.8376, 0.2462), (0.5923, 0.5923, 0.2462), (0.8376, -3.66e-08, 0.2462), (0.5923, -0.5923, 0.2462), (-6.922e-08, -0.8376, 0.2462), (-0.5923, -0.5923, 0.2462), (-0.8376, 1.347e-08, 0.2462), (-0.5923, 0.5923, 0.2462), (5.645e-09, 2.07, -0.006801), (0.7673, 1.752, -0.006801), (-0.7673, 1.752, -0.006801), (0.6408, 1.626, 0.3623), (0.7673, 1.752, 0.197), (5.645e-09, 2.07, 0.197), (6.565e-09, 1.891, 0.3623), (-0.6408, 1.626, 0.3623), (-0.7673, 1.752, 0.197)], [], [(10, 1, 40, 43), (2, 12, 14, 3), (3, 14, 16, 4), (4, 16, 18, 5), (5, 18, 20, 6), (6, 20, 22, 7), (24, 10, 43, 42), (1, 10, 12, 2), (0, 1, 2, 3, 4, 5, 6, 7), (7, 22, 47, 41), (12, 10, 24, 25), (14, 12, 25, 26), (16, 14, 26, 27), (18, 16, 27, 28), (20, 18, 28, 29), (22, 20, 29, 30), (22, 30, 46, 47), (19, 17, 36, 37), (8, 9, 24, 23), (9, 11, 25, 24), (11, 13, 26, 25), (13, 15, 27, 26), (15, 17, 28, 27), (17, 19, 29, 28), (19, 21, 30, 29), (21, 8, 23, 30), (32, 31, 38, 37, 36, 35, 34, 33), (15, 13, 34, 35), (11, 9, 32, 33), (21, 19, 37, 38), (17, 15, 35, 36), (13, 11, 33, 34), (9, 8, 31, 32), (8, 21, 38, 31), (41, 47, 44, 39), (39, 44, 43, 40), (43, 44, 45, 42), (44, 47, 46, 45), (1, 0, 39, 40), (23, 24, 42, 45), (30, 23, 45, 46), (0, 7, 41, 39)])
_uv = me_cylinder_001.uv_layers.new(name='UVMap')
_uv.uv.foreach_set('vector', [0.8605, 0.8622, 0.8605, 0.8622, 0.8605, 0.8622, 0.8605, 0.8622, 0.8605, 0.8622, 0.8605, 0.8622, 0.8605, 0.8622, 0.8605, 0.8622, 0.8605, 0.8622, 0.8605, 0.8622, 0.8605, 0.8622, 0.8605, 0.8622, 0.8605, 0.8622, 0.8605, 0.8622, 0.8605, 0.8622, 0.8605, 0.8622, 0.8605, 0.8622, 0.8605, 0.8622, 0.8605, 0.8622, 0.8605, 0.8622, 0.8605, 0.8622, 0.8605, 0.8622, 0.8605, 0.8622, 0.8605, 0.8622, 0.8605, 0.8622, 0.8605, 0.8622, 0.8605, 0.8622, 0.8605, 0.8622, 0.8605, 0.8622, 0.8605, 0.8622, 0.8605, 0.8622, 0.8605, 0.8622, 0.8605, 0.8622, 0.8605, 0.8622, 0.8605, 0.8622, 0.8605, 0.8622, 0.8605, 0.8622, 0.8605, 0.8622, 0.8605, 0.8622, 0.8605, 0.8622, 0.8605, 0.8622, 0.8605, 0.8622, 0.8605, 0.8622, 0.8605, 0.8622, 0.8605, 0.8622, 0.8605, 0.8622, 0.8605, 0.8622, 0.8605, 0.8622, 0.8605, 0.8622, 0.8605, 0.8622, 0.8605, 0.8622, 0.8605, 0.8622, 0.8605, 0.8622, 0.8605, 0.8622, 0.8605, 0.8622, 0.8605, 0.8622, 0.8605, 0.8622, 0.8605, 0.8622, 0.8605, 0.8622, 0.8605, 0.8622, 0.8605, 0.8622, 0.8605, 0.8622, 0.8605, 0.8622, 0.8605, 0.8622, 0.8605, 0.8622, 0.8605, 0.8622, 0.8605, 0.8622, 0.8605, 0.8622, 0.8605, 0.8622, 0.8605, 0.8622, 0.8605, 0.8622, 0.8605, 0.8622, 0.8605, 0.8622, 0.8605, 0.8622, 0.8605, 0.8622, 0.8605, 0.8622, 0.8605, 0.8622, 0.8605, 0.8622, 0.8605, 0.8622, 0.8605, 0.8622, 0.8605, 0.8622, 0.8605, 0.8622, 0.8605, 0.8622, 0.8605, 0.8622, 0.8605, 0.8622, 0.8605, 0.8622, 0.8605, 0.8622, 0.8605, 0.8622, 0.8605, 0.8622, 0.8605, 0.8622, 0.8605, 0.8622, 0.8605, 0.8622, 0.8605, 0.8622, 0.8605, 0.8622, 0.8605, 0.8622, 0.8605, 0.8622, 0.8605, 0.8622, 0.8605, 0.8622, 0.8605, 0.8622, 0.8605, 0.8622, 0.8605, 0.8622, 0.8605, 0.8622, 0.8605, 0.8622, 0.8605, 0.8622, 0.8605, 0.8622, 0.8605, 0.8622, 0.8605, 0.8622, 0.8605, 0.8622, 0.8605, 0.8622, 0.8605, 0.8622, 0.8605, 0.8622, 0.8605, 0.8622, 0.8605, 0.8622, 0.8605, 0.8622, 0.8605, 0.8622, 0.8605, 0.8622, 0.8605, 0.8622, 0.8605, 0.8622, 0.8605, 0.8622, 0.8605, 0.8622, 0.8605, 0.8622, 0.8605, 0.8622, 0.8605, 0.8622, 0.8605, 0.8622, 0.8605, 0.8622, 0.8605, 0.8622, 0.8605, 0.8622, 0.8605, 0.8622, 0.8605, 0.8622, 0.8605, 0.8622, 0.8605, 0.8622, 0.8605, 0.8622, 0.8605, 0.8622, 0.8605, 0.8622, 0.8605, 0.8622, 0.8605, 0.8622, 0.8605, 0.8622, 0.8605, 0.8622, 0.8605, 0.8622, 0.8605, 0.8622, 0.8605, 0.8622, 0.8605, 0.8622, 0.8605, 0.8622, 0.8605, 0.8622, 0.8605, 0.8622, 0.8605, 0.8622, 0.8605, 0.8622, 0.8605, 0.8622, 0.8605, 0.8622, 0.8605, 0.8622, 0.8605, 0.8622, 0.8605, 0.8622, 0.8605, 0.8622, 0.8605, 0.8622, 0.8605, 0.8622, 0.8605, 0.8622, 0.8605, 0.8622, 0.8605, 0.8622, 0.8605, 0.8622, 0.8605, 0.8622, 0.8605, 0.8622, 0.8605, 0.8622, 0.8605, 0.8622, 0.8605, 0.8622, 0.8605, 0.8622, 0.8605, 0.8622, 0.8605, 0.8622, 0.8605, 0.8622, 0.8605, 0.8622, 0.8605, 0.8622, 0.8605, 0.8622, 0.8605, 0.8622, 0.8605, 0.8622, 0.8605, 0.8622, 0.8605, 0.8622, 0.8605, 0.8622])
me_cylinder_001.materials.append(mat_material)
me_cylinder_001.use_remesh_fix_poles = True
me_cylinder_001.use_remesh_preserve_attributes = False
me_cylinder_001.use_mirror_vertex_groups = False
me_cylinder_001.update()

# ---- objects
ob_cube = bpy.data.objects.new('Cube', me_cube)
ob_cylinder = bpy.data.objects.new('Cylinder', me_cylinder)
ob_cylinder_001 = bpy.data.objects.new('Cylinder.001', me_cylinder_001)

# ---- transforms, parenting, visibility, modifiers, constraints
ob_cube.location = (0.0, 0.0, 1.518)
ob_cube.lock_rotations_4d = False
ob_cube.empty_display_type = 'ARROWS'
ob_cube.lineart.crease_threshold = 0.0
_m = ob_cube.modifiers.new('Mirror', 'MIRROR')
_m.use_axis = (True, False, True)
_m.use_clip = True
ob_cylinder.location = (0.0, 0.0, 0.0)
ob_cylinder.lineart.crease_threshold = 0.0
_m = ob_cylinder.modifiers.new('Mirror', 'MIRROR')
_m.use_clip = True
ob_cylinder_001.location = (0.0, 0.0, 0.0)
ob_cylinder_001.lineart.crease_threshold = 0.0

# ---- collection membership
col_collection.objects.link(ob_cube)
col_collection.objects.link(ob_cylinder)
col_collection.objects.link(ob_cylinder_001)

# ---- scene / render settings (as saved in the file)
scene.frame_start = 1; scene.frame_end = 250; scene.frame_set(2)
scene.render.engine = 'BLENDER_EEVEE_NEXT'
scene.cycles.use_denoising = False
scene.cycles.samples = 128
scene.cycles.sampling_pattern = 'TABULATED_SOBOL'
scene.cycles.use_adaptive_sampling = False
scene.cycles.use_light_tree = False
scene.view_settings.view_transform = 'Filmic'
bpy.context.view_layer.update()

# ---- added for rendering (the .blend has no active camera and no usable light): camera, sun
cam_auto = bpy.data.cameras.new('AutoCamera')
cam_auto.lens = 50.0
cam_auto.sensor_width = 36.0
cam_auto.clip_end = 1000.0
ob_auto_camera = bpy.data.objects.new('AutoCamera', cam_auto)
scene.collection.objects.link(ob_auto_camera)
ob_auto_camera.location = (5.32793, -5.1715, 5.39102)
ob_auto_camera.rotation_euler = (1.09748, -7.21219e-08, 0.694738)
scene.camera = ob_auto_camera
light_auto_sun = bpy.data.lights.new('AutoSun', 'SUN')
light_auto_sun.energy = 3.0
light_auto_sun.angle = 0.0523599
ob_auto_sun = bpy.data.objects.new('AutoSun', light_auto_sun)
scene.collection.objects.link(ob_auto_sun)
ob_auto_sun.rotation_euler = (0.872665, 0.174533, 0.523599)
bpy.context.view_layer.update()

